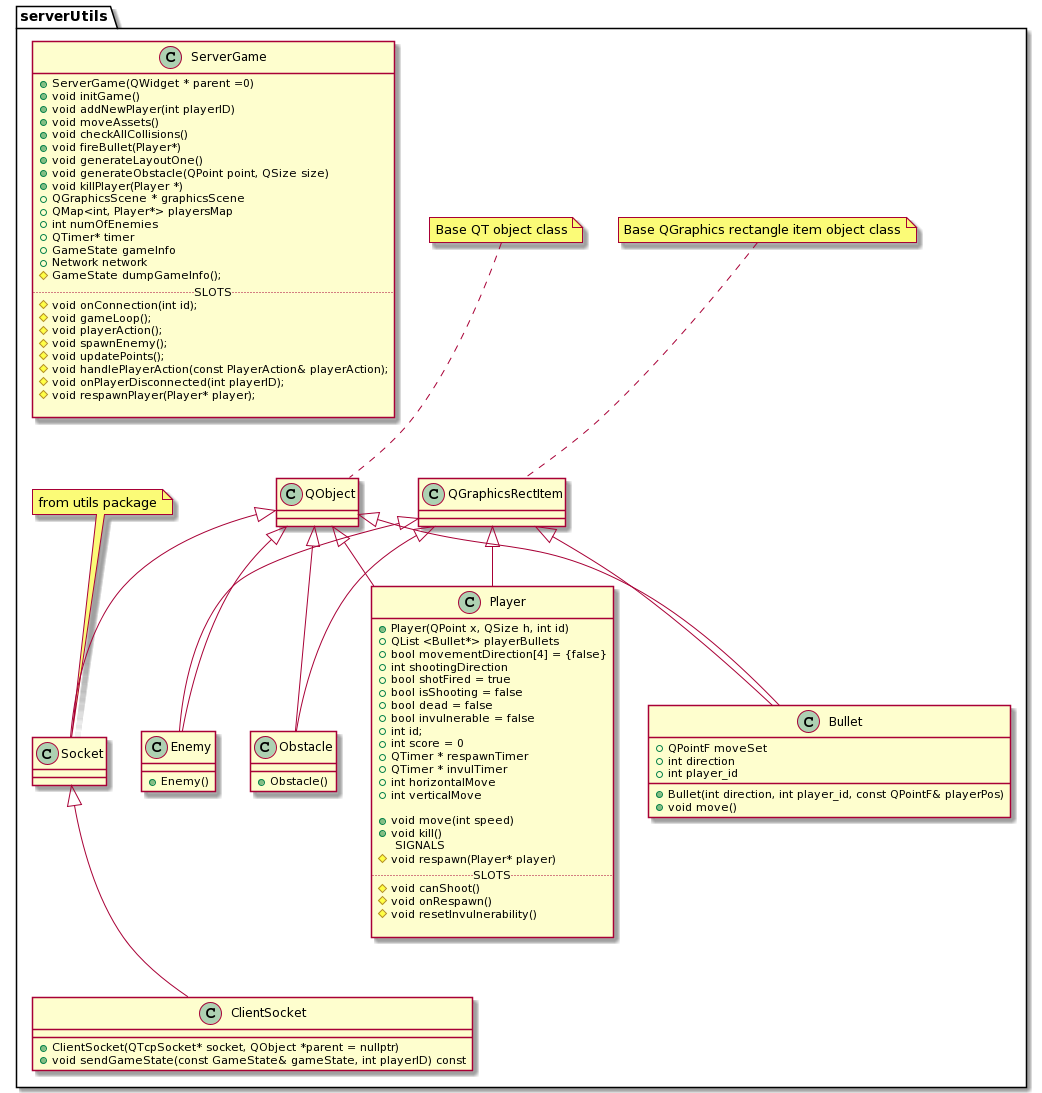

The diagram above was rendered by PlantUML. Its source (embedded in the PNG):
@startuml
package serverUtils {
    class QObject {}
    note top of QObject
        Base QT object class
    end note
    class QGraphicsRectItem {}
    note top of QGraphicsRectItem
        Base QGraphics rectangle item object class
    end note
    class Bullet {
        + Bullet(int direction, int player_id, const QPointF& playerPos)
        + QPointF moveSet
        + int direction
        + int player_id
        
        + void move()
    }
    class Socket {}
    note top of Socket
        from utils package
    end note
    
    class ClientSocket {
        + ClientSocket(QTcpSocket* socket, QObject *parent = nullptr)
        + void sendGameState(const GameState& gameState, int playerID) const
    }
    
    class Enemy {
        + Enemy()
    }
    class Obstacle {
        + Obstacle()
    }
    class Player {
        + Player(QPoint x, QSize h, int id)
        + QList <Bullet*> playerBullets
        + bool movementDirection[4] = {false}
        + int shootingDirection
        + bool shotFired = true
        + bool isShooting = false
        + bool dead = false
        + bool invulnerable = false
        + int id;
        + int score = 0
        + QTimer * respawnTimer
        + QTimer * invulTimer
        + int horizontalMove
        + int verticalMove
        
        + void move(int speed)
        + void kill()
        .. SIGNALS ..        
        # void respawn(Player* player)
        .. SLOTS ..
        # void canShoot()
        # void onRespawn()
        # void resetInvulnerability()

    }
    class ServerGame {
        + ServerGame(QWidget * parent =0)
        + void initGame()
        + void addNewPlayer(int playerID)
        + void moveAssets()
        + void checkAllCollisions()
        + void fireBullet(Player*)
        + void generateLayoutOne()
        + void generateObstacle(QPoint point, QSize size)
        + void killPlayer(Player *)
        + QGraphicsScene * graphicsScene
        + QMap<int, Player*> playersMap
        + int numOfEnemies
        + QTimer* timer
        + GameState gameInfo
        + Network network
        # GameState dumpGameInfo();
        .. SLOTS ..
        # void onConnection(int id);
        # void gameLoop();
        # void playerAction();
        # void spawnEnemy();
        # void updatePoints();
        # void handlePlayerAction(const PlayerAction& playerAction);
        # void onPlayerDisconnected(int playerID);
        # void respawnPlayer(Player* player);
        
    }
    
    

    QObject <|-- Bullet
    QGraphicsRectItem <|-- Bullet
    QObject <|-- Enemy
    QGraphicsRectItem <|-- Enemy
    QObject <|-- Obstacle
    QGraphicsRectItem <|-- Obstacle
    QObject <|-- Player
    QGraphicsRectItem <|-- Player
    QObject <|-- Socket
    Socket <|-- ClientSocket
    
}
@enduml